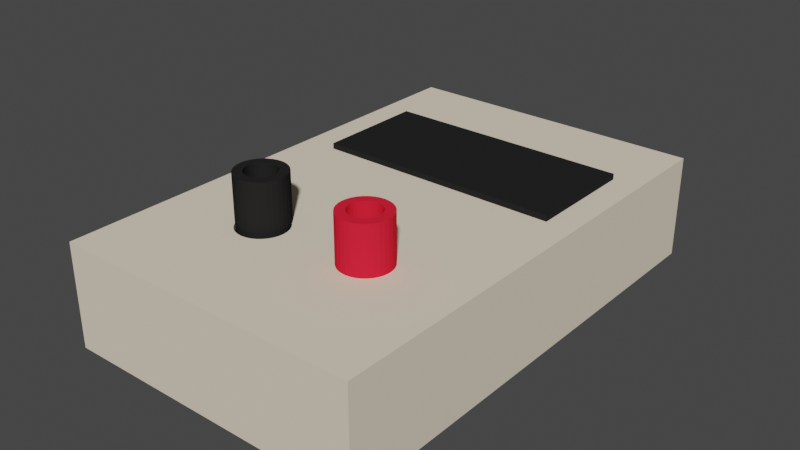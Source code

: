 # Source: ammeter.blend  (saved by Blender 2.80.75; exported with 4.5.12 LTS)
import bpy
from mathutils import Matrix  # noqa: F401  (used for matrix-valued properties, if any)

bpy.ops.wm.read_factory_settings(use_empty=True)
scene = bpy.context.scene
scene.name = 'Scene'

# ---- collections
col_collection = bpy.data.collections.new('Collection'); scene.collection.children.link(col_collection)

# ---- materials (node trees are filled in below, after node groups)
mat_material = bpy.data.materials.new('Material')
mat_material.alpha_threshold = 0.0
mat_material.use_transparent_shadow = False
mat_material.diffuse_color = (0.8, 0.7023, 0.5519, 1.0)
mat_material.line_color = (0.0, 0.0, 0.0, 1.0)
mat_material_001 = bpy.data.materials.new('Material.001')
mat_material_001.use_transparent_shadow = False
mat_material_001.diffuse_color = (0.01885, 0.01885, 0.01885, 1.0)
mat_material_003 = bpy.data.materials.new('Material.003')
mat_material_003.use_transparent_shadow = False
mat_material_003.diffuse_color = (0.8, 0.01746, 0.04012, 1.0)

# ---- material node trees

# ---- world
world_world = bpy.data.worlds.new('World'); scene.world = world_world
world_world.use_nodes = True; world_world.node_tree.nodes.clear()
_N = world_world.node_tree.nodes; _L = world_world.node_tree.links
n0 = _N.new('ShaderNodeOutputWorld'); n0.name = 'World Output'; n0.location = (300, 300)
n1 = _N.new('ShaderNodeBackground'); n1.name = 'Background'; n1.location = (10, 300)
n1.inputs[0].default_value = (0.05088, 0.05088, 0.05088, 1.0)
_L.new(n1.outputs[0], n0.inputs[0])
n0.is_active_output = True
world_world.color = (0.05088, 0.05088, 0.05088)
world_world.use_sun_shadow = False
world_world.sun_shadow_jitter_overblur = 0.0

# ---- meshes
me_cube_001 = bpy.data.meshes.new('Cube.001')
me_cube_001.from_pydata([(-0.01743, -0.06039, 0.04512), (-0.01646, -0.06049, 0.04512), (-0.01552, -0.06077, 0.04512), (-0.01466, -0.06123, 0.04512), (-0.0139, -0.06185, 0.04512), (-0.01328, -0.06261, 0.04512), (-0.01281, -0.06348, 0.04512), (-0.01253, -0.06441, 0.04512), (-0.01243, -0.06539, 0.04512), (-0.01253, -0.06637, 0.04512), (-0.01281, -0.0673, 0.04512), (-0.01328, -0.06817, 0.04512), (-0.0139, -0.06893, 0.04512), (-0.01466, -0.06955, 0.04512), (-0.01552, -0.07001, 0.04512), (-0.01646, -0.07029, 0.04512), (-0.01743, -0.07039, 0.04512), (-0.01841, -0.07029, 0.04512), (-0.01935, -0.07001, 0.04512), (-0.02021, -0.06955, 0.04512), (-0.02097, -0.06893, 0.04512), (-0.02159, -0.06817, 0.04512), (-0.02205, -0.0673, 0.04512), (-0.02234, -0.06637, 0.04512), (-0.02243, -0.06539, 0.04512), (-0.02234, -0.06441, 0.04512), (-0.02205, -0.06348, 0.04512), (-0.02159, -0.06261, 0.04512), (-0.02097, -0.06185, 0.04512), (-0.02021, -0.06123, 0.04512), (-0.01935, -0.06077, 0.04512), (-0.01841, -0.06049, 0.04512), (-0.01734, -0.05755, 0.03673), (-0.01578, -0.0577, 0.03673), (-0.01428, -0.05816, 0.03673), (-0.01289, -0.05889, 0.03673), (-0.01168, -0.05989, 0.03673), (-0.01069, -0.0611, 0.03673), (-0.009947, -0.06248, 0.03673), (-0.009491, -0.06399, 0.03673), (-0.009338, -0.06555, 0.03673), (-0.009491, -0.06711, 0.03673), (-0.009947, -0.06861, 0.03673), (-0.01069, -0.06999, 0.03673), (-0.01168, -0.0712, 0.03673), (-0.01289, -0.0722, 0.03673), (-0.01428, -0.07294, 0.03673), (-0.01578, -0.07339, 0.03673), (-0.01734, -0.07355, 0.03673), (-0.0189, -0.07339, 0.03673), (-0.0204, -0.07294, 0.03673), (-0.02178, -0.0722, 0.03673), (-0.02299, -0.0712, 0.03673), (-0.02399, -0.06999, 0.03673), (-0.02473, -0.06861, 0.03673), (-0.02518, -0.06711, 0.03673), (-0.02534, -0.06555, 0.03673), (-0.02518, -0.06399, 0.03673), (-0.02473, -0.06248, 0.03673), (-0.02399, -0.0611, 0.03673), (-0.02299, -0.05989, 0.03673), (-0.02178, -0.05889, 0.03673), (-0.0204, -0.05816, 0.03673), (-0.0189, -0.0577, 0.03673), (-0.05, -0.05, 0.05), (-0.05, 0.05, 0.05), (0.05, -0.05, 0.05), (0.05, 0.05, 0.05), (0.05, -0.05, 0.01645), (0.05, 0.05, 0.01645), (-0.05, 0.05, 0.01645), (-0.05, -0.05, 0.01645), (-0.009491, -0.06711, 0.05), (-0.009947, -0.06861, 0.05), (-0.01841, -0.06049, 0.05), (-0.01743, -0.06039, 0.05), (-0.01734, -0.05755, 0.05), (-0.009338, -0.06555, 0.05), (-0.01578, -0.0577, 0.05), (-0.01646, -0.06049, 0.05), (-0.01552, -0.06077, 0.05), (-0.01328, -0.06817, 0.05), (-0.01281, -0.0673, 0.05), (-0.01253, -0.06637, 0.05), (-0.01289, -0.05889, 0.05), (-0.01289, -0.0722, 0.05), (-0.01428, -0.05816, 0.05), (-0.01168, -0.05989, 0.05), (-0.01935, -0.06077, 0.05), (-0.02159, -0.06261, 0.05), (-0.02097, -0.06185, 0.05), (-0.02021, -0.06123, 0.05), (-0.01069, -0.06999, 0.05), (-0.01168, -0.0712, 0.05), (-0.01428, -0.07294, 0.05), (-0.01578, -0.07339, 0.05), (-0.01243, -0.06539, 0.05), (-0.01253, -0.06441, 0.05), (-0.01466, -0.06123, 0.05), (-0.01281, -0.06348, 0.05), (-0.009491, -0.06399, 0.05), (-0.009947, -0.06248, 0.05), (-0.01069, -0.0611, 0.05), (-0.009406, -0.06486, 0.05), (-0.02243, -0.06539, 0.05), (-0.02234, -0.06441, 0.05), (-0.02205, -0.06348, 0.05), (-0.02473, -0.06248, 0.05), (-0.02399, -0.0611, 0.05), (-0.02178, -0.05889, 0.05), (-0.0204, -0.05816, 0.05), (-0.02299, -0.05989, 0.05), (-0.02518, -0.06399, 0.05), (-0.02525, -0.06468, 0.05), (-0.02534, -0.06555, 0.05), (-0.02097, -0.06893, 0.05), (-0.02021, -0.06955, 0.05), (-0.0189, -0.0577, 0.05), (-0.02473, -0.06861, 0.05), (-0.02399, -0.06999, 0.05), (-0.0204, -0.07294, 0.05), (-0.02518, -0.06711, 0.05), (-0.02299, -0.0712, 0.05), (-0.02178, -0.0722, 0.05), (-0.0189, -0.07339, 0.05), (-0.01734, -0.07355, 0.05), (-0.01743, -0.07039, 0.05), (-0.02205, -0.0673, 0.05), (-0.02234, -0.06637, 0.05), (-0.01646, -0.07029, 0.05), (-0.0139, -0.06893, 0.05), (-0.0139, -0.06185, 0.05), (-0.01466, -0.06955, 0.05), (-0.01935, -0.07001, 0.05), (-0.02159, -0.06817, 0.05), (-0.01841, -0.07029, 0.05), (-0.01552, -0.07001, 0.05), (-0.01328, -0.06261, 0.05), (0.05, -0.1052, 0.01645), (0.05, -0.1052, 0.05), (-0.05, -0.1052, 0.05), (-0.05, -0.1052, 0.01645)], [], [(0, 75, 79, 1), (1, 79, 80, 2), (2, 80, 98, 3), (3, 98, 131, 4), (4, 131, 137, 5), (5, 137, 99, 6), (6, 99, 97, 7), (7, 97, 96, 8), (8, 96, 83, 9), (9, 83, 82, 10), (10, 82, 81, 11), (11, 81, 130, 12), (12, 130, 132, 13), (13, 132, 136, 14), (14, 136, 129, 15), (15, 129, 126, 16), (16, 126, 135, 17), (17, 135, 133, 18), (18, 133, 116, 19), (19, 116, 115, 20), (20, 115, 134, 21), (21, 134, 127, 22), (22, 127, 128, 23), (23, 128, 104, 24), (24, 104, 105, 25), (25, 105, 106, 26), (26, 106, 89, 27), (27, 89, 90, 28), (28, 90, 91, 29), (29, 91, 88, 30), (30, 88, 74, 31), (31, 74, 75, 0), (0, 1, 2, 3, 4, 5, 6, 7, 8, 9, 10, 11, 12, 13, 14, 15, 16, 17, 18, 19, 20, 21, 22, 23, 24, 25, 26, 27, 28, 29, 30, 31), (32, 33, 78, 76), (33, 34, 86, 78), (34, 35, 84, 86), (35, 36, 87, 84), (36, 37, 102, 87), (37, 38, 101, 102), (38, 39, 100, 101), (39, 40, 77, 103, 100), (40, 41, 72, 77), (41, 42, 73, 72), (42, 43, 92, 73), (43, 44, 93, 92), (44, 45, 85, 93), (45, 46, 94, 85), (46, 47, 95, 94), (47, 48, 125, 95), (48, 49, 124, 125), (49, 50, 120, 124), (50, 51, 123, 120), (51, 52, 122, 123), (52, 53, 119, 122), (53, 54, 118, 119), (54, 55, 121, 118), (55, 56, 114, 121), (56, 57, 112, 113, 114), (57, 58, 107, 112), (58, 59, 108, 107), (59, 60, 111, 108), (60, 61, 109, 111), (61, 62, 110, 109), (62, 63, 117, 110), (63, 32, 76, 117), (32, 63, 62, 61, 60, 59, 58, 57, 56, 55, 54, 53, 52, 51, 50, 49, 48, 47, 46, 45, 44, 43, 42, 41, 40, 39, 38, 37, 36, 35, 34, 33), (67, 65, 64, 66), (66, 77, 72, 73, 92, 93, 85, 94, 95, 125, 124, 120, 123, 122, 119, 118, 121, 114, 64, 140, 139), (64, 71, 141, 140), (69, 70, 65, 67), (68, 69, 67, 66), (70, 71, 64, 65), (69, 68, 138, 141, 71, 70), (64, 114, 113, 112, 107, 108, 111, 109, 110, 117, 76, 78, 86, 84, 87, 102, 101, 100, 103, 77, 66), (96, 97, 99, 137, 131, 98, 80, 79, 75, 74, 88, 91, 90, 89, 106, 105, 104, 128, 127, 134, 115, 116, 133, 135, 126, 129, 136, 132, 130, 81, 82, 83), (139, 138, 68, 66), (140, 141, 138, 139)])
_uv = me_cube_001.uv_layers.new(name='UVMap')
_uv.uv.foreach_set('vector', [1.0, 0.5, 1.0, 0.5813, 0.9688, 0.5813, 0.9688, 0.5, 0.9688, 0.5, 0.9688, 0.5813, 0.9375, 0.5813, 0.9375, 0.5, 0.9375, 0.5, 0.9375, 0.5813, 0.9062, 0.5813, 0.9062, 0.5, 0.9062, 0.5, 0.9062, 0.5813, 0.875, 0.5813, 0.875, 0.5, 0.875, 0.5, 0.875, 0.5813, 0.8438, 0.5813, 0.8438, 0.5, 0.8438, 0.5, 0.8438, 0.5813, 0.8125, 0.5813, 0.8125, 0.5, 0.8125, 0.5, 0.8125, 0.5813, 0.7812, 0.5813, 0.7812, 0.5, 0.7812, 0.5, 0.7812, 0.5813, 0.75, 0.5813, 0.75, 0.5, 0.75, 0.5, 0.75, 0.5813, 0.7188, 0.5813, 0.7188, 0.5, 0.7188, 0.5, 0.7188, 0.5813, 0.6875, 0.5813, 0.6875, 0.5, 0.6875, 0.5, 0.6875, 0.5813, 0.6562, 0.5813, 0.6562, 0.5, 0.6562, 0.5, 0.6562, 0.5813, 0.625, 0.5813, 0.625, 0.5, 0.625, 0.5, 0.625, 0.5813, 0.5938, 0.5813, 0.5938, 0.5, 0.5938, 0.5, 0.5938, 0.5813, 0.5625, 0.5813, 0.5625, 0.5, 0.5625, 0.5, 0.5625, 0.5813, 0.5312, 0.5813, 0.5312, 0.5, 0.5312, 0.5, 0.5312, 0.5813, 0.5, 0.5813, 0.5, 0.5, 0.5, 0.5, 0.5, 0.5813, 0.4688, 0.5813, 0.4688, 0.5, 0.4688, 0.5, 0.4688, 0.5813, 0.4375, 0.5813, 0.4375, 0.5, 0.4375, 0.5, 0.4375, 0.5813, 0.4062, 0.5813, 0.4062, 0.5, 0.4062, 0.5, 0.4062, 0.5813, 0.375, 0.5813, 0.375, 0.5, 0.375, 0.5, 0.375, 0.5813, 0.3438, 0.5813, 0.3438, 0.5, 0.3438, 0.5, 0.3438, 0.5813, 0.3125, 0.5813, 0.3125, 0.5, 0.3125, 0.5, 0.3125, 0.5813, 0.2812, 0.5813, 0.2812, 0.5, 0.2812, 0.5, 0.2812, 0.5813, 0.25, 0.5813, 0.25, 0.5, 0.25, 0.5, 0.25, 0.5813, 0.2188, 0.5813, 0.2188, 0.5, 0.2188, 0.5, 0.2188, 0.5813, 0.1875, 0.5813, 0.1875, 0.5, 0.1875, 0.5, 0.1875, 0.5813, 0.1562, 0.5813, 0.1562, 0.5, 0.1562, 0.5, 0.1562, 0.5813, 0.125, 0.5813, 0.125, 0.5, 0.125, 0.5, 0.125, 0.5813, 0.09375, 0.5813, 0.09375, 0.5, 0.09375, 0.5, 0.09375, 0.5813, 0.0625, 0.5813, 0.0625, 0.5, 0.0625, 0.5, 0.0625, 0.5813, 0.03125, 0.5813, 0.03125, 0.5, 0.03125, 0.5, 0.03125, 0.5813, 0.0, 0.5813, 0.0, 0.5, 0.75, 0.49, 0.7968, 0.4854, 0.8418, 0.4717, 0.8833, 0.4496, 0.9197, 0.4197, 0.9496, 0.3833, 0.9717, 0.3418, 0.9854, 0.2968, 0.99, 0.25, 0.9854, 0.2032, 0.9717, 0.1582, 0.9496, 0.1167, 0.9197, 0.08029, 0.8833, 0.05045, 0.8418, 0.02827, 0.7968, 0.01461, 0.75, 0.01, 0.7032, 0.01461, 0.6582, 0.02827, 0.6167, 0.05045, 0.5803, 0.08029, 0.5504, 0.1167, 0.5283, 0.1582, 0.5146, 0.2032, 0.51, 0.25, 0.5146, 0.2968, 0.5283, 0.3418, 0.5504, 0.3833, 0.5803, 0.4197, 0.6167, 0.4496, 0.6582, 0.4717, 0.7032, 0.4854, 1.0, 0.5, 0.9688, 0.5, 0.9688, 0.7212, 1.0, 0.7212, 0.9688, 0.5, 0.9375, 0.5, 0.9375, 0.7212, 0.9688, 0.7212, 0.9375, 0.5, 0.9062, 0.5, 0.9062, 0.7212, 0.9375, 0.7212, 0.9062, 0.5, 0.875, 0.5, 0.875, 0.7212, 0.9062, 0.7212, 0.875, 0.5, 0.8438, 0.5, 0.8438, 0.7212, 0.875, 0.7212, 0.8438, 0.5, 0.8125, 0.5, 0.8125, 0.7212, 0.8438, 0.7212, 0.8125, 0.5, 0.7812, 0.5, 0.7812, 0.7212, 0.8125, 0.7212, 0.7812, 0.5, 0.75, 0.5, 0.75, 0.7212, 0.7638, 0.7212, 0.7812, 0.7212, 0.75, 0.5, 0.7188, 0.5, 0.7188, 0.7212, 0.75, 0.7212, 0.7188, 0.5, 0.6875, 0.5, 0.6875, 0.7212, 0.7188, 0.7212, 0.6875, 0.5, 0.6562, 0.5, 0.6562, 0.7212, 0.6875, 0.7212, 0.6562, 0.5, 0.625, 0.5, 0.625, 0.7212, 0.6562, 0.7212, 0.625, 0.5, 0.5938, 0.5, 0.5938, 0.7212, 0.625, 0.7212, 0.5938, 0.5, 0.5625, 0.5, 0.5625, 0.7212, 0.5938, 0.7212, 0.5625, 0.5, 0.5312, 0.5, 0.5312, 0.7212, 0.5625, 0.7212, 0.5312, 0.5, 0.5, 0.5, 0.5, 0.7212, 0.5312, 0.7212, 0.5, 0.5, 0.4688, 0.5, 0.4688, 0.7212, 0.5, 0.7212, 0.4688, 0.5, 0.4375, 0.5, 0.4375, 0.7212, 0.4688, 0.7212, 0.4375, 0.5, 0.4062, 0.5, 0.4062, 0.7212, 0.4375, 0.7212, 0.4062, 0.5, 0.375, 0.5, 0.375, 0.7212, 0.4062, 0.7212, 0.375, 0.5, 0.3438, 0.5, 0.3438, 0.7212, 0.375, 0.7212, 0.3438, 0.5, 0.3125, 0.5, 0.3125, 0.7212, 0.3438, 0.7212, 0.3125, 0.5, 0.2812, 0.5, 0.2812, 0.7212, 0.3125, 0.7212, 0.2812, 0.5, 0.25, 0.5, 0.25, 0.7212, 0.2812, 0.7212, 0.25, 0.5, 0.2188, 0.5, 0.2188, 0.7212, 0.2326, 0.7212, 0.25, 0.7212, 0.2188, 0.5, 0.1875, 0.5, 0.1875, 0.7212, 0.2188, 0.7212, 0.1875, 0.5, 0.1562, 0.5, 0.1562, 0.7212, 0.1875, 0.7212, 0.1562, 0.5, 0.125, 0.5, 0.125, 0.7212, 0.1562, 0.7212, 0.125, 0.5, 0.09375, 0.5, 0.09375, 0.7212, 0.125, 0.7212, 0.09375, 0.5, 0.0625, 0.5, 0.0625, 0.7212, 0.09375, 0.7212, 0.0625, 0.5, 0.03125, 0.5, 0.03125, 0.7212, 0.0625, 0.7212, 0.03125, 0.5, 0.0, 0.5, 0.0, 0.7212, 0.03125, 0.7212, 0.75, 0.49, 0.7032, 0.4854, 0.6582, 0.4717, 0.6167, 0.4496, 0.5803, 0.4197, 0.5504, 0.3833, 0.5283, 0.3418, 0.5146, 0.2968, 0.51, 0.25, 0.5146, 0.2032, 0.5283, 0.1582, 0.5504, 0.1167, 0.5803, 0.08029, 0.6167, 0.05045, 0.6582, 0.02827, 0.7032, 0.01461, 0.75, 0.01, 0.7968, 0.01461, 0.8418, 0.02827, 0.8833, 0.05045, 0.9197, 0.08029, 0.9496, 0.1167, 0.9717, 0.1582, 0.9854, 0.2032, 0.99, 0.25, 0.9854, 0.2968, 0.9717, 0.3418, 0.9496, 0.3833, 0.9197, 0.4197, 0.8833, 0.4496, 0.8418, 0.4717, 0.7968, 0.4854, 0.625, 0.5, 0.875, 0.5, 0.875, 0.75, 0.625, 0.75, 0.625, 0.75, 0.7733, 0.75, 0.7737, 0.75, 0.7749, 0.75, 0.7767, 0.75, 0.7792, 0.75, 0.7822, 0.75, 0.7857, 0.75, 0.7894, 0.75, 0.7933, 0.75, 0.7972, 0.75, 0.801, 0.75, 0.8045, 0.75, 0.8075, 0.75, 0.81, 0.75, 0.8118, 0.75, 0.813, 0.75, 0.8133, 0.75, 0.875, 0.75, 0.875, 0.75, 0.625, 0.75, 0.625, 0.0, 0.5411, 0.0, 0.5411, 0.0, 0.625, 0.0, 0.5411, 0.5, 0.5411, 0.25, 0.625, 0.25, 0.625, 0.5, 0.5411, 0.75, 0.5411, 0.5, 0.625, 0.5, 0.625, 0.75, 0.5411, 0.25, 0.5411, 0.0, 0.625, 0.0, 0.625, 0.25, 0.7083, 0.5833, 0.7083, 0.6667, 0.7083, 0.7127, 0.7917, 0.7127, 0.7917, 0.6667, 0.7917, 0.5833, 0.875, 0.75, 0.8133, 0.75, 0.8131, 0.75, 0.813, 0.75, 0.8118, 0.75, 0.81, 0.75, 0.8075, 0.75, 0.8045, 0.75, 0.801, 0.75, 0.7972, 0.75, 0.7933, 0.75, 0.7894, 0.75, 0.7857, 0.75, 0.7822, 0.75, 0.7792, 0.75, 0.7767, 0.75, 0.7749, 0.75, 0.7737, 0.75, 0.7735, 0.75, 0.7733, 0.75, 0.625, 0.75, 0.7811, 0.75, 0.7813, 0.75, 0.782, 0.75, 0.7832, 0.75, 0.7847, 0.75, 0.7866, 0.75, 0.7888, 0.75, 0.7911, 0.75, 0.7936, 0.75, 0.796, 0.75, 0.7984, 0.75, 0.8005, 0.75, 0.8024, 0.75, 0.804, 0.75, 0.8051, 0.75, 0.8058, 0.75, 0.8061, 0.75, 0.8058, 0.75, 0.8051, 0.75, 0.804, 0.75, 0.8024, 0.75, 0.8005, 0.75, 0.7984, 0.75, 0.796, 0.75, 0.7936, 0.75, 0.7911, 0.75, 0.7888, 0.75, 0.7866, 0.75, 0.7847, 0.75, 0.7832, 0.75, 0.782, 0.75, 0.7813, 0.75, 0.625, 0.75, 0.5411, 0.75, 0.5411, 0.75, 0.625, 0.75, 0.5833, 0.2917, 0.5274, 0.2917, 0.5274, 0.4583, 0.5833, 0.4583])
me_cube_001.materials.append(mat_material)
me_cube_001.use_remesh_preserve_volume = False
me_cube_001.use_remesh_preserve_attributes = False
me_cube_001.use_mirror_vertex_groups = False
me_cube_001.update()
me_cube_003 = bpy.data.meshes.new('Cube.003')
me_cube_003.from_pydata([(-0.04, 0.04, 0.04), (0.04, 0.04, 0.04), (0.04, 0.04, 0.02972), (-0.04, 0.04, 0.02972), (0.04, 0.003689, 0.02972), (-0.04, 0.003689, 0.04), (0.04, 0.003689, 0.04), (-0.04, 0.003689, 0.02972)], [], [(1, 0, 5, 6), (2, 3, 0, 1), (3, 7, 5, 0), (2, 4, 7, 3), (5, 7, 4, 6), (6, 4, 2, 1)])
_uv = me_cube_003.uv_layers.new(name='UVMap')
_uv.uv.foreach_set('vector', [0.625, 0.5, 0.875, 0.5, 0.875, 0.6135, 0.625, 0.6135, 0.5929, 0.5, 0.5929, 0.25, 0.625, 0.25, 0.625, 0.5, 0.5929, 0.25, 0.5929, 0.1365, 0.625, 0.1365, 0.625, 0.25, 0.6833, 0.5647, 0.6833, 0.6252, 0.8167, 0.6252, 0.8167, 0.5647, 0.5724, 0.3083, 0.5553, 0.3083, 0.5553, 0.4417, 0.5724, 0.4417, 0.625, 0.6135, 0.5929, 0.6135, 0.5929, 0.5, 0.625, 0.5])
me_cube_003.materials.append(mat_material_001)
me_cube_003.use_remesh_preserve_volume = False
me_cube_003.use_remesh_preserve_attributes = False
me_cube_003.use_mirror_vertex_groups = False
me_cube_003.update()
me_cylinder = bpy.data.meshes.new('Cylinder')
me_cylinder.from_pydata([(-9.559e-05, 0.005156, -0.006609), (0.0008799, 0.00506, -0.006609), (0.001818, 0.004775, -0.006609), (0.002682, 0.004313, -0.006609), (0.00344, 0.003691, -0.006609), (0.004062, 0.002934, -0.006609), (0.004524, 0.002069, -0.006609), (0.004808, 0.001131, -0.006609), (0.004904, 0.0001557, -0.006609), (0.004808, -0.0008197, -0.006609), (0.004524, -0.001758, -0.006609), (0.004062, -0.002622, -0.006609), (0.00344, -0.00338, -0.006609), (0.002682, -0.004002, -0.006609), (0.001818, -0.004464, -0.006609), (0.0008799, -0.004748, -0.006609), (-9.559e-05, -0.004844, -0.006609), (-0.001071, -0.004748, -0.006609), (-0.002009, -0.004464, -0.006609), (-0.002873, -0.004002, -0.006609), (-0.003631, -0.00338, -0.006609), (-0.004253, -0.002622, -0.006609), (-0.004715, -0.001758, -0.006609), (-0.005, -0.0008197, -0.006609), (-0.005096, 0.0001557, -0.006609), (-0.005, 0.001131, -0.006609), (-0.004715, 0.002069, -0.006609), (-0.004253, 0.002934, -0.006609), (-0.003631, 0.003691, -0.006609), (-0.002873, 0.004313, -0.006609), (-0.002009, 0.004775, -0.006609), (-0.001071, 0.00506, -0.006609), (0.0, 0.008, -0.015), (0.0, 0.008, 0.015), (0.001561, 0.007846, -0.015), (0.001561, 0.007846, 0.015), (0.003061, 0.007391, -0.015), (0.003061, 0.007391, 0.015), (0.004445, 0.006652, -0.015), (0.004445, 0.006652, 0.015), (0.005657, 0.005657, -0.015), (0.005657, 0.005657, 0.015), (0.006652, 0.004445, -0.015), (0.006652, 0.004445, 0.015), (0.007391, 0.003061, -0.015), (0.007391, 0.003061, 0.015), (0.007846, 0.001561, -0.015), (0.007846, 0.001561, 0.015), (0.008, 6.04e-10, -0.015), (0.008, 6.04e-10, 0.015), (0.007846, -0.001561, -0.015), (0.007846, -0.001561, 0.015), (0.007391, -0.003061, -0.015), (0.007391, -0.003061, 0.015), (0.006652, -0.004445, -0.015), (0.006652, -0.004445, 0.015), (0.005657, -0.005657, -0.015), (0.005657, -0.005657, 0.015), (0.004445, -0.006652, -0.015), (0.004445, -0.006652, 0.015), (0.003061, -0.007391, -0.015), (0.003061, -0.007391, 0.015), (0.001561, -0.007846, -0.015), (0.001561, -0.007846, 0.015), (-2.607e-09, -0.008, -0.015), (-2.607e-09, -0.008, 0.015), (-0.001561, -0.007846, -0.015), (-0.001561, -0.007846, 0.015), (-0.003061, -0.007391, -0.015), (-0.003061, -0.007391, 0.015), (-0.004445, -0.006652, -0.015), (-0.004445, -0.006652, 0.015), (-0.005657, -0.005657, -0.015), (-0.005657, -0.005657, 0.015), (-0.006652, -0.004445, -0.015), (-0.006652, -0.004445, 0.015), (-0.007391, -0.003061, -0.015), (-0.007391, -0.003061, 0.015), (-0.007846, -0.001561, -0.015), (-0.007846, -0.001561, 0.015), (-0.008, 7.725e-09, -0.015), (-0.008, 7.725e-09, 0.015), (-0.007846, 0.001561, -0.015), (-0.007846, 0.001561, 0.015), (-0.007391, 0.003061, -0.015), (-0.007391, 0.003061, 0.015), (-0.006652, 0.004445, -0.015), (-0.006652, 0.004445, 0.015), (-0.005657, 0.005657, -0.015), (-0.005657, 0.005657, 0.015), (-0.004445, 0.006652, -0.015), (-0.004445, 0.006652, 0.015), (-0.003061, 0.007391, -0.015), (-0.003061, 0.007391, 0.015), (-0.001561, 0.007846, -0.015), (-0.001561, 0.007846, 0.015), (0.004062, -0.002622, 0.015), (-9.559e-05, 0.005156, 0.015), (-0.001071, 0.00506, 0.015), (-0.002009, 0.004775, 0.015), (-0.004715, -0.001758, 0.015), (-0.004253, -0.002622, 0.015), (-0.005, -0.0008197, 0.015), (-0.003631, -0.00338, 0.015), (-0.001071, -0.004748, 0.015), (-9.559e-05, -0.004844, 0.015), (-0.002009, -0.004464, 0.015), (0.004808, 0.001131, 0.015), (0.002682, 0.004313, 0.015), (0.004904, 0.0001557, 0.015), (0.004524, 0.002069, 0.015), (0.0008799, -0.004748, 0.015), (-0.003631, 0.003691, 0.015), (-0.002873, 0.004313, 0.015), (-0.004253, 0.002934, 0.015), (0.004808, -0.0008197, 0.015), (0.002682, -0.004002, 0.015), (0.00344, -0.00338, 0.015), (0.004524, -0.001758, 0.015), (-0.005096, 0.0001557, 0.015), (-0.002873, -0.004002, 0.015), (-0.005, 0.001131, 0.015), (0.00344, 0.003691, 0.015), (0.001818, -0.004464, 0.015), (0.004062, 0.002934, 0.015), (-0.004715, 0.002069, 0.015), (0.001818, 0.004775, 0.015), (0.0008799, 0.00506, 0.015)], [], [(0, 1, 127, 97), (1, 2, 126, 127), (2, 3, 108, 126), (3, 4, 122, 108), (4, 5, 124, 122), (5, 6, 110, 124), (6, 7, 107, 110), (7, 8, 109, 107), (8, 9, 115, 109), (9, 10, 118, 115), (10, 11, 96, 118), (11, 12, 117, 96), (12, 13, 116, 117), (13, 14, 123, 116), (14, 15, 111, 123), (15, 16, 105, 111), (16, 17, 104, 105), (17, 18, 106, 104), (18, 19, 120, 106), (19, 20, 103, 120), (20, 21, 101, 103), (21, 22, 100, 101), (22, 23, 102, 100), (23, 24, 119, 102), (24, 25, 121, 119), (25, 26, 125, 121), (26, 27, 114, 125), (27, 28, 112, 114), (28, 29, 113, 112), (29, 30, 99, 113), (30, 31, 98, 99), (31, 0, 97, 98), (0, 31, 30, 29, 28, 27, 26, 25, 24, 23, 22, 21, 20, 19, 18, 17, 16, 15, 14, 13, 12, 11, 10, 9, 8, 7, 6, 5, 4, 3, 2, 1), (32, 33, 35, 34), (34, 35, 37, 36), (36, 37, 39, 38), (38, 39, 41, 40), (40, 41, 43, 42), (42, 43, 45, 44), (44, 45, 47, 46), (46, 47, 49, 48), (48, 49, 51, 50), (50, 51, 53, 52), (52, 53, 55, 54), (54, 55, 57, 56), (56, 57, 59, 58), (58, 59, 61, 60), (60, 61, 63, 62), (62, 63, 65, 64), (64, 65, 67, 66), (66, 67, 69, 68), (68, 69, 71, 70), (70, 71, 73, 72), (72, 73, 75, 74), (74, 75, 77, 76), (76, 77, 79, 78), (78, 79, 81, 80), (80, 81, 83, 82), (82, 83, 85, 84), (84, 85, 87, 86), (86, 87, 89, 88), (88, 89, 91, 90), (90, 91, 93, 92), (35, 33, 95, 93, 91, 89, 87, 85, 83, 81, 119, 121, 125, 114, 112, 113, 99, 98, 97, 127, 126, 108, 122, 124, 110, 107, 109, 49, 47, 45, 43, 41, 39, 37), (92, 93, 95, 94), (94, 95, 33, 32), (32, 34, 36, 38, 40, 42, 44, 46, 48, 50, 52, 54, 56, 58, 60, 62, 64, 66, 68, 70, 72, 74, 76, 78, 80, 82, 84, 86, 88, 90, 92, 94), (49, 109, 115, 118, 96, 117, 116, 123, 111, 105, 104, 106, 120, 103, 101, 100, 102, 119, 81, 79, 77, 75, 73, 71, 69, 67, 65, 63, 61, 59, 57, 55, 53, 51)])
_uv = me_cylinder.uv_layers.new(name='UVMap')
_uv.uv.foreach_set('vector', [1.0, 0.5, 0.9688, 0.5, 0.9688, 0.8602, 1.0, 0.8602, 0.9688, 0.5, 0.9375, 0.5, 0.9375, 0.8602, 0.9688, 0.8602, 0.9375, 0.5, 0.9062, 0.5, 0.9062, 0.8602, 0.9375, 0.8602, 0.9062, 0.5, 0.875, 0.5, 0.875, 0.8602, 0.9062, 0.8602, 0.875, 0.5, 0.8438, 0.5, 0.8438, 0.8602, 0.875, 0.8602, 0.8438, 0.5, 0.8125, 0.5, 0.8125, 0.8602, 0.8438, 0.8602, 0.8125, 0.5, 0.7812, 0.5, 0.7812, 0.8602, 0.8125, 0.8602, 0.7812, 0.5, 0.75, 0.5, 0.75, 0.8602, 0.7812, 0.8602, 0.75, 0.5, 0.7188, 0.5, 0.7188, 0.8602, 0.75, 0.8602, 0.7188, 0.5, 0.6875, 0.5, 0.6875, 0.8602, 0.7188, 0.8602, 0.6875, 0.5, 0.6562, 0.5, 0.6562, 0.8602, 0.6875, 0.8602, 0.6562, 0.5, 0.625, 0.5, 0.625, 0.8602, 0.6562, 0.8602, 0.625, 0.5, 0.5938, 0.5, 0.5938, 0.8602, 0.625, 0.8602, 0.5938, 0.5, 0.5625, 0.5, 0.5625, 0.8602, 0.5938, 0.8602, 0.5625, 0.5, 0.5312, 0.5, 0.5312, 0.8602, 0.5625, 0.8602, 0.5312, 0.5, 0.5, 0.5, 0.5, 0.8602, 0.5312, 0.8602, 0.5, 0.5, 0.4688, 0.5, 0.4688, 0.8602, 0.5, 0.8602, 0.4688, 0.5, 0.4375, 0.5, 0.4375, 0.8602, 0.4688, 0.8602, 0.4375, 0.5, 0.4062, 0.5, 0.4062, 0.8602, 0.4375, 0.8602, 0.4062, 0.5, 0.375, 0.5, 0.375, 0.8602, 0.4062, 0.8602, 0.375, 0.5, 0.3438, 0.5, 0.3438, 0.8602, 0.375, 0.8602, 0.3438, 0.5, 0.3125, 0.5, 0.3125, 0.8602, 0.3438, 0.8602, 0.3125, 0.5, 0.2812, 0.5, 0.2812, 0.8602, 0.3125, 0.8602, 0.2812, 0.5, 0.25, 0.5, 0.25, 0.8602, 0.2812, 0.8602, 0.25, 0.5, 0.2188, 0.5, 0.2188, 0.8602, 0.25, 0.8602, 0.2188, 0.5, 0.1875, 0.5, 0.1875, 0.8602, 0.2188, 0.8602, 0.1875, 0.5, 0.1562, 0.5, 0.1562, 0.8602, 0.1875, 0.8602, 0.1562, 0.5, 0.125, 0.5, 0.125, 0.8602, 0.1562, 0.8602, 0.125, 0.5, 0.09375, 0.5, 0.09375, 0.8602, 0.125, 0.8602, 0.09375, 0.5, 0.0625, 0.5, 0.0625, 0.8602, 0.09375, 0.8602, 0.0625, 0.5, 0.03125, 0.5, 0.03125, 0.8602, 0.0625, 0.8602, 0.03125, 0.5, 0.0, 0.5, 0.0, 0.8602, 0.03125, 0.8602, 0.75, 0.49, 0.7032, 0.4854, 0.6582, 0.4717, 0.6167, 0.4496, 0.5803, 0.4197, 0.5504, 0.3833, 0.5283, 0.3418, 0.5146, 0.2968, 0.51, 0.25, 0.5146, 0.2032, 0.5283, 0.1582, 0.5504, 0.1167, 0.5803, 0.08029, 0.6167, 0.05045, 0.6582, 0.02827, 0.7032, 0.01461, 0.75, 0.01, 0.7968, 0.01461, 0.8418, 0.02827, 0.8833, 0.05045, 0.9197, 0.08029, 0.9496, 0.1167, 0.9717, 0.1582, 0.9854, 0.2032, 0.99, 0.25, 0.9854, 0.2968, 0.9717, 0.3418, 0.9496, 0.3833, 0.9197, 0.4197, 0.8833, 0.4496, 0.8418, 0.4717, 0.7968, 0.4854, 1.0, 0.5, 1.0, 1.0, 0.9688, 1.0, 0.9688, 0.5, 0.9688, 0.5, 0.9688, 1.0, 0.9375, 1.0, 0.9375, 0.5, 0.9375, 0.5, 0.9375, 1.0, 0.9062, 1.0, 0.9062, 0.5, 0.9062, 0.5, 0.9062, 1.0, 0.875, 1.0, 0.875, 0.5, 0.875, 0.5, 0.875, 1.0, 0.8438, 1.0, 0.8438, 0.5, 0.8438, 0.5, 0.8438, 1.0, 0.8125, 1.0, 0.8125, 0.5, 0.8125, 0.5, 0.8125, 1.0, 0.7812, 1.0, 0.7812, 0.5, 0.7812, 0.5, 0.7812, 1.0, 0.75, 1.0, 0.75, 0.5, 0.75, 0.5, 0.75, 1.0, 0.7188, 1.0, 0.7188, 0.5, 0.7188, 0.5, 0.7188, 1.0, 0.6875, 1.0, 0.6875, 0.5, 0.6875, 0.5, 0.6875, 1.0, 0.6562, 1.0, 0.6562, 0.5, 0.6562, 0.5, 0.6562, 1.0, 0.625, 1.0, 0.625, 0.5, 0.625, 0.5, 0.625, 1.0, 0.5938, 1.0, 0.5938, 0.5, 0.5938, 0.5, 0.5938, 1.0, 0.5625, 1.0, 0.5625, 0.5, 0.5625, 0.5, 0.5625, 1.0, 0.5312, 1.0, 0.5312, 0.5, 0.5312, 0.5, 0.5312, 1.0, 0.5, 1.0, 0.5, 0.5, 0.5, 0.5, 0.5, 1.0, 0.4688, 1.0, 0.4688, 0.5, 0.4688, 0.5, 0.4688, 1.0, 0.4375, 1.0, 0.4375, 0.5, 0.4375, 0.5, 0.4375, 1.0, 0.4062, 1.0, 0.4062, 0.5, 0.4062, 0.5, 0.4062, 1.0, 0.375, 1.0, 0.375, 0.5, 0.375, 0.5, 0.375, 1.0, 0.3438, 1.0, 0.3438, 0.5, 0.3438, 0.5, 0.3438, 1.0, 0.3125, 1.0, 0.3125, 0.5, 0.3125, 0.5, 0.3125, 1.0, 0.2812, 1.0, 0.2812, 0.5, 0.2812, 0.5, 0.2812, 1.0, 0.25, 1.0, 0.25, 0.5, 0.25, 0.5, 0.25, 1.0, 0.2188, 1.0, 0.2188, 0.5, 0.2188, 0.5, 0.2188, 1.0, 0.1875, 1.0, 0.1875, 0.5, 0.1875, 0.5, 0.1875, 1.0, 0.1562, 1.0, 0.1562, 0.5, 0.1562, 0.5, 0.1562, 1.0, 0.125, 1.0, 0.125, 0.5, 0.125, 0.5, 0.125, 1.0, 0.09375, 1.0, 0.09375, 0.5, 0.09375, 0.5, 0.09375, 1.0, 0.0625, 1.0, 0.0625, 0.5, 0.2968, 0.4854, 0.25, 0.49, 0.2032, 0.4854, 0.1582, 0.4717, 0.1167, 0.4496, 0.08029, 0.4197, 0.05045, 0.3833, 0.02827, 0.3418, 0.01461, 0.2968, 0.01, 0.25, 0.09713, 0.2547, 0.1, 0.2839, 0.1086, 0.3121, 0.1224, 0.338, 0.1411, 0.3607, 0.1638, 0.3794, 0.1897, 0.3933, 0.2179, 0.4018, 0.2471, 0.4047, 0.2764, 0.4018, 0.3045, 0.3933, 0.3305, 0.3794, 0.3532, 0.3607, 0.3719, 0.338, 0.3857, 0.3121, 0.3943, 0.2839, 0.3971, 0.2547, 0.49, 0.25, 0.4854, 0.2968, 0.4717, 0.3418, 0.4496, 0.3833, 0.4197, 0.4197, 0.3833, 0.4496, 0.3418, 0.4717, 0.0625, 0.5, 0.0625, 1.0, 0.03125, 1.0, 0.03125, 0.5, 0.03125, 0.5, 0.03125, 1.0, 0.0, 1.0, 0.0, 0.5, 0.75, 0.49, 0.7968, 0.4854, 0.8418, 0.4717, 0.8833, 0.4496, 0.9197, 0.4197, 0.9496, 0.3833, 0.9717, 0.3418, 0.9854, 0.2968, 0.99, 0.25, 0.9854, 0.2032, 0.9717, 0.1582, 0.9496, 0.1167, 0.9197, 0.08029, 0.8833, 0.05045, 0.8418, 0.02827, 0.7968, 0.01461, 0.75, 0.01, 0.7032, 0.01461, 0.6582, 0.02827, 0.6167, 0.05045, 0.5803, 0.08029, 0.5504, 0.1167, 0.5283, 0.1582, 0.5146, 0.2032, 0.51, 0.25, 0.5146, 0.2968, 0.5283, 0.3418, 0.5504, 0.3833, 0.5803, 0.4197, 0.6167, 0.4496, 0.6582, 0.4717, 0.7032, 0.4854, 0.49, 0.25, 0.3971, 0.2547, 0.3943, 0.2254, 0.3857, 0.1973, 0.3719, 0.1713, 0.3532, 0.1486, 0.3305, 0.13, 0.3045, 0.1161, 0.2764, 0.1076, 0.2471, 0.1047, 0.2179, 0.1076, 0.1897, 0.1161, 0.1638, 0.13, 0.1411, 0.1486, 0.1224, 0.1713, 0.1086, 0.1973, 0.1, 0.2254, 0.09713, 0.2547, 0.01, 0.25, 0.01461, 0.2032, 0.02827, 0.1582, 0.05045, 0.1167, 0.08029, 0.08029, 0.1167, 0.05045, 0.1582, 0.02827, 0.2032, 0.01461, 0.25, 0.01, 0.2968, 0.01461, 0.3418, 0.02827, 0.3833, 0.05045, 0.4197, 0.08029, 0.4496, 0.1167, 0.4717, 0.1582, 0.4854, 0.2032])
me_cylinder.materials.append(mat_material_003)
me_cylinder.use_remesh_preserve_volume = False
me_cylinder.use_remesh_preserve_attributes = False
me_cylinder.use_mirror_vertex_groups = False
me_cylinder.update()
me_cylinder_002 = bpy.data.meshes.new('Cylinder.002')
me_cylinder_002.from_pydata([(-9.559e-05, 0.005156, -0.006609), (0.0008799, 0.00506, -0.006609), (0.001818, 0.004775, -0.006609), (0.002682, 0.004313, -0.006609), (0.00344, 0.003691, -0.006609), (0.004062, 0.002934, -0.006609), (0.004524, 0.002069, -0.006609), (0.004808, 0.001131, -0.006609), (0.004904, 0.0001557, -0.006609), (0.004808, -0.0008197, -0.006609), (0.004524, -0.001758, -0.006609), (0.004062, -0.002622, -0.006609), (0.00344, -0.00338, -0.006609), (0.002682, -0.004002, -0.006609), (0.001818, -0.004464, -0.006609), (0.0008799, -0.004748, -0.006609), (-9.559e-05, -0.004844, -0.006609), (-0.001071, -0.004748, -0.006609), (-0.002009, -0.004464, -0.006609), (-0.002873, -0.004002, -0.006609), (-0.003631, -0.00338, -0.006609), (-0.004253, -0.002622, -0.006609), (-0.004715, -0.001758, -0.006609), (-0.005, -0.0008197, -0.006609), (-0.005096, 0.0001557, -0.006609), (-0.005, 0.001131, -0.006609), (-0.004715, 0.002069, -0.006609), (-0.004253, 0.002934, -0.006609), (-0.003631, 0.003691, -0.006609), (-0.002873, 0.004313, -0.006609), (-0.002009, 0.004775, -0.006609), (-0.001071, 0.00506, -0.006609), (0.0, 0.008, -0.015), (0.0, 0.008, 0.015), (0.001561, 0.007846, -0.015), (0.001561, 0.007846, 0.015), (0.003061, 0.007391, -0.015), (0.003061, 0.007391, 0.015), (0.004445, 0.006652, -0.015), (0.004445, 0.006652, 0.015), (0.005657, 0.005657, -0.015), (0.005657, 0.005657, 0.015), (0.006652, 0.004445, -0.015), (0.006652, 0.004445, 0.015), (0.007391, 0.003061, -0.015), (0.007391, 0.003061, 0.015), (0.007846, 0.001561, -0.015), (0.007846, 0.001561, 0.015), (0.008, 6.04e-10, -0.015), (0.008, 6.04e-10, 0.015), (0.007846, -0.001561, -0.015), (0.007846, -0.001561, 0.015), (0.007391, -0.003061, -0.015), (0.007391, -0.003061, 0.015), (0.006652, -0.004445, -0.015), (0.006652, -0.004445, 0.015), (0.005657, -0.005657, -0.015), (0.005657, -0.005657, 0.015), (0.004445, -0.006652, -0.015), (0.004445, -0.006652, 0.015), (0.003061, -0.007391, -0.015), (0.003061, -0.007391, 0.015), (0.001561, -0.007846, -0.015), (0.001561, -0.007846, 0.015), (-2.607e-09, -0.008, -0.015), (-2.607e-09, -0.008, 0.015), (-0.001561, -0.007846, -0.015), (-0.001561, -0.007846, 0.015), (-0.003061, -0.007391, -0.015), (-0.003061, -0.007391, 0.015), (-0.004445, -0.006652, -0.015), (-0.004445, -0.006652, 0.015), (-0.005657, -0.005657, -0.015), (-0.005657, -0.005657, 0.015), (-0.006652, -0.004445, -0.015), (-0.006652, -0.004445, 0.015), (-0.007391, -0.003061, -0.015), (-0.007391, -0.003061, 0.015), (-0.007846, -0.001561, -0.015), (-0.007846, -0.001561, 0.015), (-0.008, 7.725e-09, -0.015), (-0.008, 7.725e-09, 0.015), (-0.007846, 0.001561, -0.015), (-0.007846, 0.001561, 0.015), (-0.007391, 0.003061, -0.015), (-0.007391, 0.003061, 0.015), (-0.006652, 0.004445, -0.015), (-0.006652, 0.004445, 0.015), (-0.005657, 0.005657, -0.015), (-0.005657, 0.005657, 0.015), (-0.004445, 0.006652, -0.015), (-0.004445, 0.006652, 0.015), (-0.003061, 0.007391, -0.015), (-0.003061, 0.007391, 0.015), (-0.001561, 0.007846, -0.015), (-0.001561, 0.007846, 0.015), (0.004062, -0.002622, 0.015), (-9.559e-05, 0.005156, 0.015), (-0.001071, 0.00506, 0.015), (-0.002009, 0.004775, 0.015), (-0.004715, -0.001758, 0.015), (-0.004253, -0.002622, 0.015), (-0.005, -0.0008197, 0.015), (-0.003631, -0.00338, 0.015), (-0.001071, -0.004748, 0.015), (-9.559e-05, -0.004844, 0.015), (-0.002009, -0.004464, 0.015), (0.004808, 0.001131, 0.015), (0.002682, 0.004313, 0.015), (0.004904, 0.0001557, 0.015), (0.004524, 0.002069, 0.015), (0.0008799, -0.004748, 0.015), (-0.003631, 0.003691, 0.015), (-0.002873, 0.004313, 0.015), (-0.004253, 0.002934, 0.015), (0.004808, -0.0008197, 0.015), (0.002682, -0.004002, 0.015), (0.00344, -0.00338, 0.015), (0.004524, -0.001758, 0.015), (-0.005096, 0.0001557, 0.015), (-0.002873, -0.004002, 0.015), (-0.005, 0.001131, 0.015), (0.00344, 0.003691, 0.015), (0.001818, -0.004464, 0.015), (0.004062, 0.002934, 0.015), (-0.004715, 0.002069, 0.015), (0.001818, 0.004775, 0.015), (0.0008799, 0.00506, 0.015)], [], [(0, 1, 127, 97), (1, 2, 126, 127), (2, 3, 108, 126), (3, 4, 122, 108), (4, 5, 124, 122), (5, 6, 110, 124), (6, 7, 107, 110), (7, 8, 109, 107), (8, 9, 115, 109), (9, 10, 118, 115), (10, 11, 96, 118), (11, 12, 117, 96), (12, 13, 116, 117), (13, 14, 123, 116), (14, 15, 111, 123), (15, 16, 105, 111), (16, 17, 104, 105), (17, 18, 106, 104), (18, 19, 120, 106), (19, 20, 103, 120), (20, 21, 101, 103), (21, 22, 100, 101), (22, 23, 102, 100), (23, 24, 119, 102), (24, 25, 121, 119), (25, 26, 125, 121), (26, 27, 114, 125), (27, 28, 112, 114), (28, 29, 113, 112), (29, 30, 99, 113), (30, 31, 98, 99), (31, 0, 97, 98), (0, 31, 30, 29, 28, 27, 26, 25, 24, 23, 22, 21, 20, 19, 18, 17, 16, 15, 14, 13, 12, 11, 10, 9, 8, 7, 6, 5, 4, 3, 2, 1), (32, 33, 35, 34), (34, 35, 37, 36), (36, 37, 39, 38), (38, 39, 41, 40), (40, 41, 43, 42), (42, 43, 45, 44), (44, 45, 47, 46), (46, 47, 49, 48), (48, 49, 51, 50), (50, 51, 53, 52), (52, 53, 55, 54), (54, 55, 57, 56), (56, 57, 59, 58), (58, 59, 61, 60), (60, 61, 63, 62), (62, 63, 65, 64), (64, 65, 67, 66), (66, 67, 69, 68), (68, 69, 71, 70), (70, 71, 73, 72), (72, 73, 75, 74), (74, 75, 77, 76), (76, 77, 79, 78), (78, 79, 81, 80), (80, 81, 83, 82), (82, 83, 85, 84), (84, 85, 87, 86), (86, 87, 89, 88), (88, 89, 91, 90), (90, 91, 93, 92), (35, 33, 95, 93, 91, 89, 87, 85, 83, 81, 119, 121, 125, 114, 112, 113, 99, 98, 97, 127, 126, 108, 122, 124, 110, 107, 109, 49, 47, 45, 43, 41, 39, 37), (92, 93, 95, 94), (94, 95, 33, 32), (32, 34, 36, 38, 40, 42, 44, 46, 48, 50, 52, 54, 56, 58, 60, 62, 64, 66, 68, 70, 72, 74, 76, 78, 80, 82, 84, 86, 88, 90, 92, 94), (49, 109, 115, 118, 96, 117, 116, 123, 111, 105, 104, 106, 120, 103, 101, 100, 102, 119, 81, 79, 77, 75, 73, 71, 69, 67, 65, 63, 61, 59, 57, 55, 53, 51)])
_uv = me_cylinder_002.uv_layers.new(name='UVMap')
_uv.uv.foreach_set('vector', [1.0, 0.5, 0.9688, 0.5, 0.9688, 0.8602, 1.0, 0.8602, 0.9688, 0.5, 0.9375, 0.5, 0.9375, 0.8602, 0.9688, 0.8602, 0.9375, 0.5, 0.9062, 0.5, 0.9062, 0.8602, 0.9375, 0.8602, 0.9062, 0.5, 0.875, 0.5, 0.875, 0.8602, 0.9062, 0.8602, 0.875, 0.5, 0.8438, 0.5, 0.8438, 0.8602, 0.875, 0.8602, 0.8438, 0.5, 0.8125, 0.5, 0.8125, 0.8602, 0.8438, 0.8602, 0.8125, 0.5, 0.7812, 0.5, 0.7812, 0.8602, 0.8125, 0.8602, 0.7812, 0.5, 0.75, 0.5, 0.75, 0.8602, 0.7812, 0.8602, 0.75, 0.5, 0.7188, 0.5, 0.7188, 0.8602, 0.75, 0.8602, 0.7188, 0.5, 0.6875, 0.5, 0.6875, 0.8602, 0.7188, 0.8602, 0.6875, 0.5, 0.6562, 0.5, 0.6562, 0.8602, 0.6875, 0.8602, 0.6562, 0.5, 0.625, 0.5, 0.625, 0.8602, 0.6562, 0.8602, 0.625, 0.5, 0.5938, 0.5, 0.5938, 0.8602, 0.625, 0.8602, 0.5938, 0.5, 0.5625, 0.5, 0.5625, 0.8602, 0.5938, 0.8602, 0.5625, 0.5, 0.5312, 0.5, 0.5312, 0.8602, 0.5625, 0.8602, 0.5312, 0.5, 0.5, 0.5, 0.5, 0.8602, 0.5312, 0.8602, 0.5, 0.5, 0.4688, 0.5, 0.4688, 0.8602, 0.5, 0.8602, 0.4688, 0.5, 0.4375, 0.5, 0.4375, 0.8602, 0.4688, 0.8602, 0.4375, 0.5, 0.4062, 0.5, 0.4062, 0.8602, 0.4375, 0.8602, 0.4062, 0.5, 0.375, 0.5, 0.375, 0.8602, 0.4062, 0.8602, 0.375, 0.5, 0.3438, 0.5, 0.3438, 0.8602, 0.375, 0.8602, 0.3438, 0.5, 0.3125, 0.5, 0.3125, 0.8602, 0.3438, 0.8602, 0.3125, 0.5, 0.2812, 0.5, 0.2812, 0.8602, 0.3125, 0.8602, 0.2812, 0.5, 0.25, 0.5, 0.25, 0.8602, 0.2812, 0.8602, 0.25, 0.5, 0.2188, 0.5, 0.2188, 0.8602, 0.25, 0.8602, 0.2188, 0.5, 0.1875, 0.5, 0.1875, 0.8602, 0.2188, 0.8602, 0.1875, 0.5, 0.1562, 0.5, 0.1562, 0.8602, 0.1875, 0.8602, 0.1562, 0.5, 0.125, 0.5, 0.125, 0.8602, 0.1562, 0.8602, 0.125, 0.5, 0.09375, 0.5, 0.09375, 0.8602, 0.125, 0.8602, 0.09375, 0.5, 0.0625, 0.5, 0.0625, 0.8602, 0.09375, 0.8602, 0.0625, 0.5, 0.03125, 0.5, 0.03125, 0.8602, 0.0625, 0.8602, 0.03125, 0.5, 0.0, 0.5, 0.0, 0.8602, 0.03125, 0.8602, 0.75, 0.49, 0.7032, 0.4854, 0.6582, 0.4717, 0.6167, 0.4496, 0.5803, 0.4197, 0.5504, 0.3833, 0.5283, 0.3418, 0.5146, 0.2968, 0.51, 0.25, 0.5146, 0.2032, 0.5283, 0.1582, 0.5504, 0.1167, 0.5803, 0.08029, 0.6167, 0.05045, 0.6582, 0.02827, 0.7032, 0.01461, 0.75, 0.01, 0.7968, 0.01461, 0.8418, 0.02827, 0.8833, 0.05045, 0.9197, 0.08029, 0.9496, 0.1167, 0.9717, 0.1582, 0.9854, 0.2032, 0.99, 0.25, 0.9854, 0.2968, 0.9717, 0.3418, 0.9496, 0.3833, 0.9197, 0.4197, 0.8833, 0.4496, 0.8418, 0.4717, 0.7968, 0.4854, 1.0, 0.5, 1.0, 1.0, 0.9688, 1.0, 0.9688, 0.5, 0.9688, 0.5, 0.9688, 1.0, 0.9375, 1.0, 0.9375, 0.5, 0.9375, 0.5, 0.9375, 1.0, 0.9062, 1.0, 0.9062, 0.5, 0.9062, 0.5, 0.9062, 1.0, 0.875, 1.0, 0.875, 0.5, 0.875, 0.5, 0.875, 1.0, 0.8438, 1.0, 0.8438, 0.5, 0.8438, 0.5, 0.8438, 1.0, 0.8125, 1.0, 0.8125, 0.5, 0.8125, 0.5, 0.8125, 1.0, 0.7812, 1.0, 0.7812, 0.5, 0.7812, 0.5, 0.7812, 1.0, 0.75, 1.0, 0.75, 0.5, 0.75, 0.5, 0.75, 1.0, 0.7188, 1.0, 0.7188, 0.5, 0.7188, 0.5, 0.7188, 1.0, 0.6875, 1.0, 0.6875, 0.5, 0.6875, 0.5, 0.6875, 1.0, 0.6562, 1.0, 0.6562, 0.5, 0.6562, 0.5, 0.6562, 1.0, 0.625, 1.0, 0.625, 0.5, 0.625, 0.5, 0.625, 1.0, 0.5938, 1.0, 0.5938, 0.5, 0.5938, 0.5, 0.5938, 1.0, 0.5625, 1.0, 0.5625, 0.5, 0.5625, 0.5, 0.5625, 1.0, 0.5312, 1.0, 0.5312, 0.5, 0.5312, 0.5, 0.5312, 1.0, 0.5, 1.0, 0.5, 0.5, 0.5, 0.5, 0.5, 1.0, 0.4688, 1.0, 0.4688, 0.5, 0.4688, 0.5, 0.4688, 1.0, 0.4375, 1.0, 0.4375, 0.5, 0.4375, 0.5, 0.4375, 1.0, 0.4062, 1.0, 0.4062, 0.5, 0.4062, 0.5, 0.4062, 1.0, 0.375, 1.0, 0.375, 0.5, 0.375, 0.5, 0.375, 1.0, 0.3438, 1.0, 0.3438, 0.5, 0.3438, 0.5, 0.3438, 1.0, 0.3125, 1.0, 0.3125, 0.5, 0.3125, 0.5, 0.3125, 1.0, 0.2812, 1.0, 0.2812, 0.5, 0.2812, 0.5, 0.2812, 1.0, 0.25, 1.0, 0.25, 0.5, 0.25, 0.5, 0.25, 1.0, 0.2188, 1.0, 0.2188, 0.5, 0.2188, 0.5, 0.2188, 1.0, 0.1875, 1.0, 0.1875, 0.5, 0.1875, 0.5, 0.1875, 1.0, 0.1562, 1.0, 0.1562, 0.5, 0.1562, 0.5, 0.1562, 1.0, 0.125, 1.0, 0.125, 0.5, 0.125, 0.5, 0.125, 1.0, 0.09375, 1.0, 0.09375, 0.5, 0.09375, 0.5, 0.09375, 1.0, 0.0625, 1.0, 0.0625, 0.5, 0.2968, 0.4854, 0.25, 0.49, 0.2032, 0.4854, 0.1582, 0.4717, 0.1167, 0.4496, 0.08029, 0.4197, 0.05045, 0.3833, 0.02827, 0.3418, 0.01461, 0.2968, 0.01, 0.25, 0.09713, 0.2547, 0.1, 0.2839, 0.1086, 0.3121, 0.1224, 0.338, 0.1411, 0.3607, 0.1638, 0.3794, 0.1897, 0.3933, 0.2179, 0.4018, 0.2471, 0.4047, 0.2764, 0.4018, 0.3045, 0.3933, 0.3305, 0.3794, 0.3532, 0.3607, 0.3719, 0.338, 0.3857, 0.3121, 0.3943, 0.2839, 0.3971, 0.2547, 0.49, 0.25, 0.4854, 0.2968, 0.4717, 0.3418, 0.4496, 0.3833, 0.4197, 0.4197, 0.3833, 0.4496, 0.3418, 0.4717, 0.0625, 0.5, 0.0625, 1.0, 0.03125, 1.0, 0.03125, 0.5, 0.03125, 0.5, 0.03125, 1.0, 0.0, 1.0, 0.0, 0.5, 0.75, 0.49, 0.7968, 0.4854, 0.8418, 0.4717, 0.8833, 0.4496, 0.9197, 0.4197, 0.9496, 0.3833, 0.9717, 0.3418, 0.9854, 0.2968, 0.99, 0.25, 0.9854, 0.2032, 0.9717, 0.1582, 0.9496, 0.1167, 0.9197, 0.08029, 0.8833, 0.05045, 0.8418, 0.02827, 0.7968, 0.01461, 0.75, 0.01, 0.7032, 0.01461, 0.6582, 0.02827, 0.6167, 0.05045, 0.5803, 0.08029, 0.5504, 0.1167, 0.5283, 0.1582, 0.5146, 0.2032, 0.51, 0.25, 0.5146, 0.2968, 0.5283, 0.3418, 0.5504, 0.3833, 0.5803, 0.4197, 0.6167, 0.4496, 0.6582, 0.4717, 0.7032, 0.4854, 0.49, 0.25, 0.3971, 0.2547, 0.3943, 0.2254, 0.3857, 0.1973, 0.3719, 0.1713, 0.3532, 0.1486, 0.3305, 0.13, 0.3045, 0.1161, 0.2764, 0.1076, 0.2471, 0.1047, 0.2179, 0.1076, 0.1897, 0.1161, 0.1638, 0.13, 0.1411, 0.1486, 0.1224, 0.1713, 0.1086, 0.1973, 0.1, 0.2254, 0.09713, 0.2547, 0.01, 0.25, 0.01461, 0.2032, 0.02827, 0.1582, 0.05045, 0.1167, 0.08029, 0.08029, 0.1167, 0.05045, 0.1582, 0.02827, 0.2032, 0.01461, 0.25, 0.01, 0.2968, 0.01461, 0.3418, 0.02827, 0.3833, 0.05045, 0.4197, 0.08029, 0.4496, 0.1167, 0.4717, 0.1582, 0.4854, 0.2032])
me_cylinder_002.materials.append(mat_material_001)
me_cylinder_002.use_remesh_preserve_volume = False
me_cylinder_002.use_remesh_preserve_attributes = False
me_cylinder_002.use_mirror_vertex_groups = False
me_cylinder_002.update()

# ---- objects
ob_cube = bpy.data.objects.new('Cube', me_cube_001)
ob_cube_001 = bpy.data.objects.new('Cube.001', me_cube_003)
ob_cylinder = bpy.data.objects.new('Cylinder', me_cylinder)
ob_cylinder_001 = bpy.data.objects.new('Cylinder.001', me_cylinder_002)

# ---- transforms, parenting, visibility, modifiers, constraints
ob_cube.location = (0.001739, -0.002117, 0.001379)
ob_cube.lineart.crease_threshold = 0.0
ob_cube_001.location = (0.002886, -0.01974, 0.01323)
ob_cube_001.lineart.crease_threshold = 0.0
ob_cylinder.location = (0.02015, -0.06555, 0.05173)
ob_cylinder.lineart.crease_threshold = 0.0
ob_cylinder_001.location = (-0.01734, -0.06555, 0.05173)
ob_cylinder_001.lineart.crease_threshold = 0.0

# ---- collection membership
col_collection.objects.link(ob_cube)
col_collection.objects.link(ob_cube_001)
col_collection.objects.link(ob_cylinder)
col_collection.objects.link(ob_cylinder_001)

# ---- scene / render settings (as saved in the file)
scene.frame_start = 1; scene.frame_end = 250; scene.frame_set(1)
scene.render.engine = 'BLENDER_EEVEE_NEXT'
scene.cycles.use_denoising = False
scene.cycles.samples = 128
scene.cycles.sampling_pattern = 'TABULATED_SOBOL'
scene.cycles.use_adaptive_sampling = False
scene.cycles.use_light_tree = False
scene.view_settings.view_transform = 'Filmic'
bpy.context.view_layer.update()

# ---- added for rendering (the .blend has no active camera and no usable light): camera, sun
cam_auto = bpy.data.cameras.new('AutoCamera')
cam_auto.lens = 50.0
cam_auto.sensor_width = 36.0
cam_auto.clip_end = 1000.0
ob_auto_camera = bpy.data.objects.new('AutoCamera', cam_auto)
scene.collection.objects.link(ob_auto_camera)
ob_auto_camera.location = (0.186784, -0.251782, 0.190316)
ob_auto_camera.rotation_euler = (1.09748, -7.21219e-08, 0.694738)
scene.camera = ob_auto_camera
light_auto_sun = bpy.data.lights.new('AutoSun', 'SUN')
light_auto_sun.energy = 3.0
light_auto_sun.angle = 0.0523599
ob_auto_sun = bpy.data.objects.new('AutoSun', light_auto_sun)
scene.collection.objects.link(ob_auto_sun)
ob_auto_sun.rotation_euler = (0.872665, 0.174533, 0.523599)
bpy.context.view_layer.update()
